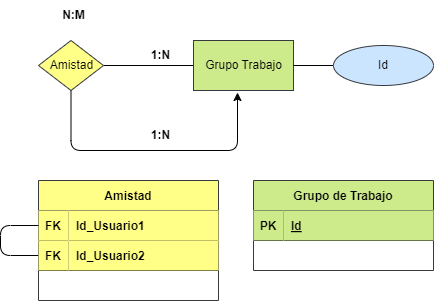

The diagram above was exported from draw.io. Its source (the exported page's mxGraphModel, read from the mxfile embedded in the PNG):
<mxGraphModel dx="1216" dy="779" grid="1" gridSize="10" guides="1" tooltips="1" connect="1" arrows="1" fold="1" page="1" pageScale="1" pageWidth="850" pageHeight="1100" math="0" shadow="0">
  <root>
    <mxCell id="0" />
    <mxCell id="1" parent="0" />
    <mxCell id="2" value="" style="edgeStyle=none;html=1;fontColor=#000000;endArrow=none;endFill=0;" edge="1" parent="1" source="4" target="5">
      <mxGeometry relative="1" as="geometry" />
    </mxCell>
    <mxCell id="3" style="edgeStyle=orthogonalEdgeStyle;html=1;entryX=0.44;entryY=1.04;entryDx=0;entryDy=0;entryPerimeter=0;" edge="1" parent="1" source="4" target="5">
      <mxGeometry relative="1" as="geometry">
        <mxPoint x="270" y="380" as="targetPoint" />
        <Array as="points">
          <mxPoint x="261" y="310" />
          <mxPoint x="427" y="310" />
        </Array>
      </mxGeometry>
    </mxCell>
    <mxCell id="4" value="Amistad" style="shape=rhombus;html=1;dashed=0;whitespace=wrap;perimeter=rhombusPerimeter;fillColor=#ffff88;strokeColor=#36393d;fontColor=#000000;" vertex="1" parent="1">
      <mxGeometry x="228" y="200" width="65" height="50" as="geometry" />
    </mxCell>
    <mxCell id="5" value="Grupo Trabajo" style="html=1;dashed=0;whitespace=wrap;fillColor=#cdeb8b;strokeColor=#36393d;fontColor=#000000;" vertex="1" parent="1">
      <mxGeometry x="383" y="200" width="100" height="50" as="geometry" />
    </mxCell>
    <mxCell id="6" value="&lt;b&gt;1:N&lt;/b&gt;" style="text;html=1;align=center;verticalAlign=middle;resizable=0;points=[];autosize=1;strokeColor=none;fillColor=none;fontColor=#000000;" vertex="1" parent="1">
      <mxGeometry x="330" y="200" width="40" height="30" as="geometry" />
    </mxCell>
    <mxCell id="7" value="&lt;b&gt;N:M&lt;/b&gt;" style="text;html=1;align=center;verticalAlign=middle;resizable=0;points=[];autosize=1;strokeColor=none;fillColor=none;fontColor=#000000;" vertex="1" parent="1">
      <mxGeometry x="238" y="160" width="50" height="30" as="geometry" />
    </mxCell>
    <mxCell id="8" value="" style="edgeStyle=orthogonalEdgeStyle;html=1;fontColor=#000000;endArrow=none;endFill=0;" edge="1" parent="1" source="9" target="5">
      <mxGeometry relative="1" as="geometry" />
    </mxCell>
    <mxCell id="9" value="Id" style="ellipse;whiteSpace=wrap;html=1;align=center;fillColor=#cce5ff;strokeColor=#36393d;fontColor=#000000;" vertex="1" parent="1">
      <mxGeometry x="523" y="205" width="100" height="40" as="geometry" />
    </mxCell>
    <mxCell id="10" value="&lt;b&gt;1:N&lt;/b&gt;" style="text;html=1;align=center;verticalAlign=middle;resizable=0;points=[];autosize=1;strokeColor=none;fillColor=none;fontColor=#000000;" vertex="1" parent="1">
      <mxGeometry x="330" y="280" width="40" height="30" as="geometry" />
    </mxCell>
    <mxCell id="11" value="Grupo de Trabajo" style="shape=table;startSize=30;container=1;collapsible=1;childLayout=tableLayout;fixedRows=1;rowLines=0;fontStyle=1;align=center;resizeLast=1;fillColor=#cdeb8b;strokeColor=#36393d;fontColor=#000000;" vertex="1" parent="1">
      <mxGeometry x="443" y="340" width="180" height="90" as="geometry" />
    </mxCell>
    <mxCell id="12" value="" style="shape=tableRow;horizontal=0;startSize=0;swimlaneHead=0;swimlaneBody=0;fillColor=none;collapsible=0;dropTarget=0;points=[[0,0.5],[1,0.5]];portConstraint=eastwest;top=0;left=0;right=0;bottom=1;fontColor=#000000;" vertex="1" parent="11">
      <mxGeometry y="30" width="180" height="30" as="geometry" />
    </mxCell>
    <mxCell id="13" value="PK" style="shape=partialRectangle;connectable=0;fillColor=#cdeb8b;top=0;left=0;bottom=0;right=0;fontStyle=1;overflow=hidden;strokeColor=#36393d;fontColor=#000000;" vertex="1" parent="12">
      <mxGeometry width="30" height="30" as="geometry">
        <mxRectangle width="30" height="30" as="alternateBounds" />
      </mxGeometry>
    </mxCell>
    <mxCell id="14" value="Id" style="shape=partialRectangle;connectable=0;fillColor=#cdeb8b;top=0;left=0;bottom=0;right=0;align=left;spacingLeft=6;fontStyle=5;overflow=hidden;strokeColor=#36393d;fontColor=#000000;" vertex="1" parent="12">
      <mxGeometry x="30" width="150" height="30" as="geometry">
        <mxRectangle width="150" height="30" as="alternateBounds" />
      </mxGeometry>
    </mxCell>
    <mxCell id="15" value="Amistad" style="shape=table;startSize=30;container=1;collapsible=1;childLayout=tableLayout;fixedRows=1;rowLines=0;fontStyle=1;align=center;resizeLast=1;fillColor=#ffff88;strokeColor=#36393d;fontColor=#000000;" vertex="1" parent="1">
      <mxGeometry x="228" y="340" width="180" height="120" as="geometry" />
    </mxCell>
    <mxCell id="16" value="" style="shape=tableRow;horizontal=0;startSize=0;swimlaneHead=0;swimlaneBody=0;fillColor=none;collapsible=0;dropTarget=0;points=[[0,0.5],[1,0.5]];portConstraint=eastwest;top=0;left=0;right=0;bottom=1;fontColor=#000000;" vertex="1" parent="15">
      <mxGeometry y="30" width="180" height="30" as="geometry" />
    </mxCell>
    <mxCell id="17" value="FK" style="shape=partialRectangle;connectable=0;fillColor=#ffff88;top=0;left=0;bottom=0;right=0;fontStyle=1;overflow=hidden;strokeColor=#36393d;fontColor=#000000;" vertex="1" parent="16">
      <mxGeometry width="30" height="30" as="geometry">
        <mxRectangle width="30" height="30" as="alternateBounds" />
      </mxGeometry>
    </mxCell>
    <mxCell id="18" value="Id_Usuario1" style="shape=partialRectangle;connectable=0;fillColor=#ffff88;top=0;left=0;bottom=0;right=0;align=left;spacingLeft=6;fontStyle=1;overflow=hidden;strokeColor=#36393d;fontColor=#000000;" vertex="1" parent="16">
      <mxGeometry x="30" width="150" height="30" as="geometry">
        <mxRectangle width="150" height="30" as="alternateBounds" />
      </mxGeometry>
    </mxCell>
    <mxCell id="19" style="edgeStyle=orthogonalEdgeStyle;html=1;exitX=0;exitY=0.5;exitDx=0;exitDy=0;entryX=0;entryY=0.5;entryDx=0;entryDy=0;endArrow=none;endFill=0;" edge="1" parent="15" source="20" target="16">
      <mxGeometry relative="1" as="geometry">
        <Array as="points">
          <mxPoint x="-38" y="75" />
          <mxPoint x="-38" y="45" />
        </Array>
      </mxGeometry>
    </mxCell>
    <mxCell id="20" value="" style="shape=tableRow;horizontal=0;startSize=0;swimlaneHead=0;swimlaneBody=0;fillColor=none;collapsible=0;dropTarget=0;points=[[0,0.5],[1,0.5]];portConstraint=eastwest;top=0;left=0;right=0;bottom=1;fontColor=#000000;" vertex="1" parent="15">
      <mxGeometry y="60" width="180" height="30" as="geometry" />
    </mxCell>
    <mxCell id="21" value="FK" style="shape=partialRectangle;connectable=0;fillColor=#ffff88;top=0;left=0;bottom=0;right=0;fontStyle=1;overflow=hidden;strokeColor=#36393d;fontColor=#000000;" vertex="1" parent="20">
      <mxGeometry width="30" height="30" as="geometry">
        <mxRectangle width="30" height="30" as="alternateBounds" />
      </mxGeometry>
    </mxCell>
    <mxCell id="22" value="Id_Usuario2" style="shape=partialRectangle;connectable=0;fillColor=#ffff88;top=0;left=0;bottom=0;right=0;align=left;spacingLeft=6;fontStyle=1;overflow=hidden;strokeColor=#36393d;fontColor=#000000;" vertex="1" parent="20">
      <mxGeometry x="30" width="150" height="30" as="geometry">
        <mxRectangle width="150" height="30" as="alternateBounds" />
      </mxGeometry>
    </mxCell>
  </root>
</mxGraphModel>